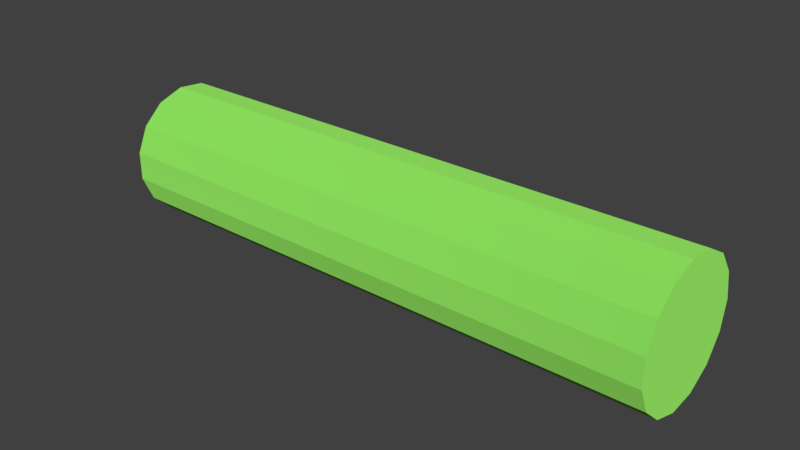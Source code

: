 # Source: blend.blend  (saved by Blender 2.81.16; exported with 4.5.12 LTS)
import bpy
from mathutils import Matrix  # noqa: F401  (used for matrix-valued properties, if any)

bpy.ops.wm.read_factory_settings(use_empty=True)
scene = bpy.context.scene
scene.name = 'Scene'

# ---- collections
col_1 = bpy.data.collections.new('集合 1'); scene.collection.children.link(col_1)

# ---- materials (node trees are filled in below, after node groups)
mat_003 = bpy.data.materials.new('材质.003')
mat_003.alpha_threshold = 0.0
mat_003.roughness = 0.5
mat_004 = bpy.data.materials.new('材质.004')
mat_004.alpha_threshold = 0.0
mat_004.roughness = 0.5

# ---- node groups
ng_fresnel_grass = bpy.data.node_groups.new('Fresnel Grass', 'ShaderNodeTree')
_s = ng_fresnel_grass.interface.new_socket(name='Fresnel', in_out='OUTPUT', socket_type='NodeSocketFloat')
_s.subtype = 'FACTOR'
_s.min_value = 0.0
_s.max_value = 1.0
_s = ng_fresnel_grass.interface.new_socket(name='Roughness', in_out='INPUT', socket_type='NodeSocketFloat')
_s.subtype = 'FACTOR'
_s.default_value = 0.5
_s.min_value = 0.0
_s.max_value = 1.0
_s = ng_fresnel_grass.interface.new_socket(name='Normal', in_out='INPUT', socket_type='NodeSocketVector')
_s.min_value = -1.0
_s.max_value = 1.0
_s.hide_value = True
_N = ng_fresnel_grass.nodes; _L = ng_fresnel_grass.links
n0 = _N.new('ShaderNodeNewGeometry'); n0.name = 'Geometry'; n0.location = (-246, -105)
n0.width = 100
n1 = _N.new('ShaderNodeBump'); n1.name = 'Bump'; n1.location = (-286, 94)
n1.inputs[0].default_value = 0.0
n1.inputs[1].default_value = 0.0
n1.inputs[2].default_value = 1.0
n2 = _N.new('NodeGroupInput'); n2.name = 'Group Input'; n2.location = (-487, 136)
n3 = _N.new('NodeGroupOutput'); n3.name = 'Group Output'; n3.location = (764, 74)
n4 = _N.new('ShaderNodeLayerWeight'); n4.name = 'Layer Weight'; n4.location = (197, -23)
n5 = _N.new('ShaderNodeRGBCurve'); n5.name = 'RGB Curves'; n5.location = (422, 125)
_c = n5.mapping.curves[3]
while len(_c.points) > 2: _c.points.remove(_c.points[-1])
_c.points[0].location = (0.0, 0.02); _c.points[0].handle_type = 'AUTO'
_c.points[1].location = (0.85, 0.275); _c.points[1].handle_type = 'AUTO'
_p = _c.points.new(1.0, 1.0); _p.handle_type = 'AUTO'
n5.mapping.update()
n6 = _N.new('ShaderNodeMix'); n6.name = 'Mix'; n6.location = (-72, 31)
n6.data_type = 'RGBA'
_L.new(n2.outputs[1], n1.inputs[4])
_L.new(n0.outputs[4], n6.inputs[7])
_L.new(n1.outputs[0], n6.inputs[6])
_L.new(n6.outputs[2], n4.inputs[1])
_L.new(n4.outputs[1], n5.inputs[1])
_L.new(n5.outputs[0], n3.inputs[0])
_L.new(n2.outputs[0], n6.inputs[0])
n3.is_active_output = True
ng_grass = bpy.data.node_groups.new('Grass', 'ShaderNodeTree')
_s = ng_grass.interface.new_socket(name='Shader', in_out='OUTPUT', socket_type='NodeSocketShader')
_s = ng_grass.interface.new_socket(name='Albedo', in_out='INPUT', socket_type='NodeSocketColor')
_s.default_value = (0.005, 0.124, 0.021, 1.0)
_s = ng_grass.interface.new_socket(name='Translucent', in_out='INPUT', socket_type='NodeSocketColor')
_s.default_value = (0.1, 0.16, 0.038, 1.0)
_s = ng_grass.interface.new_socket(name='Roughness', in_out='INPUT', socket_type='NodeSocketFloat')
_s.subtype = 'FACTOR'
_s.default_value = 0.3
_s.min_value = 0.0
_s.max_value = 1.0
_s = ng_grass.interface.new_socket(name='Normal', in_out='INPUT', socket_type='NodeSocketVector')
_s.min_value = -1.0
_s.max_value = 1.0
_s.hide_value = True
_N = ng_grass.nodes; _L = ng_grass.links
n0 = _N.new('ShaderNodeMath'); n0.name = 'Math'; n0.location = (-397, -486)
n0.hide = True
n0.operation = 'POWER'
n0.inputs[1].default_value = 2.2
n1 = _N.new('ShaderNodeMixShader'); n1.name = 'Mix Shader.001'; n1.location = (-41, -437)
n1.inputs[0].default_value = 0.2
n2 = _N.new('ShaderNodeBsdfAnisotropic'); n2.name = 'Glossy BSDF'; n2.location = (-277, -722)
n2.width = 151
n2.inputs[0].default_value = (1.0, 1.0, 1.0, 1.0)
n3 = _N.new('NodeGroupOutput'); n3.name = 'Group Output'; n3.location = (398, -458)
n4 = _N.new('ShaderNodeGroup'); n4.name = 'Group'; n4.location = (-268, -268)
n4.node_tree = ng_fresnel_grass
n5 = _N.new('NodeGroupInput'); n5.name = 'Group Input'; n5.location = (-599, -403)
n6 = _N.new('ShaderNodeMixShader'); n6.name = 'Mix Shader'; n6.location = (179, -422)
n7 = _N.new('ShaderNodeBsdfDiffuse'); n7.name = 'Diffuse BSDF'; n7.location = (-271, -427)
n8 = _N.new('ShaderNodeBsdfTranslucent'); n8.name = 'Translucent BSDF'; n8.location = (-275, -572)
n9 = _N.new('ShaderNodeMath'); n9.name = '运算'; n9.location = (-337, -604)
n9.operation = 'POWER'
_L.new(n5.outputs[2], n0.inputs[0])
_L.new(n2.outputs[0], n6.inputs[2])
_L.new(n7.outputs[0], n1.inputs[1])
_L.new(n0.outputs[0], n4.inputs[0])
_L.new(n0.outputs[0], n7.inputs[1])
_L.new(n5.outputs[0], n7.inputs[0])
_L.new(n5.outputs[3], n4.inputs[1])
_L.new(n5.outputs[3], n7.inputs[2])
_L.new(n5.outputs[3], n2.inputs[4])
_L.new(n1.outputs[0], n6.inputs[1])
_L.new(n8.outputs[0], n1.inputs[2])
_L.new(n4.outputs[0], n6.inputs[0])
_L.new(n6.outputs[0], n3.inputs[0])
_L.new(n5.outputs[3], n8.inputs[1])
_L.new(n5.outputs[1], n8.inputs[0])
_L.new(n0.outputs[0], n9.inputs[0])
_L.new(n9.outputs[0], n2.inputs[1])
n3.is_active_output = True

# ---- material node trees
mat_003.use_nodes = True; mat_003.node_tree.nodes.clear()
_N = mat_003.node_tree.nodes; _L = mat_003.node_tree.links
n0 = _N.new('ShaderNodeOutputMaterial'); n0.name = '材质输出'; n0.location = (300, 300)
n1 = _N.new('ShaderNodeBsdfDiffuse'); n1.name = '漫射 BSDF'; n1.location = (10, 300)
n2 = _N.new('ShaderNodeGroup'); n2.name = '群组'; n2.location = (129, 280)
n2.node_tree = ng_grass
n2.inputs[0].default_value = (0.3183, 0.8551, 0.1228, 1.0)
n2.inputs[1].default_value = (0.1, 0.16, 0.038, 1.0)
n2.inputs[2].default_value = 0.8
n2.inputs[3].default_value = (0.0, 0.0, 0.0)
_L.new(n2.outputs[0], n0.inputs[0])
n0.is_active_output = True
mat_004.use_nodes = True; mat_004.node_tree.nodes.clear()
_N = mat_004.node_tree.nodes; _L = mat_004.node_tree.links
n0 = _N.new('ShaderNodeBsdfDiffuse'); n0.name = '漫射 BSDF'; n0.location = (10, 300)
n1 = _N.new('ShaderNodeOutputMaterial'); n1.name = '材质输出'; n1.location = (478, 277)
n2 = _N.new('ShaderNodeGroup'); n2.name = '群组'; n2.location = (183, 196)
n2.node_tree = ng_grass
n2.inputs[0].default_value = (1.0, 0.9258, 0.9258, 1.0)
n2.inputs[1].default_value = (0.6034, 1.0, 0.2073, 1.0)
n2.inputs[2].default_value = 0.8455
n2.inputs[3].default_value = (0.0, 0.0, 0.0)
_L.new(n2.outputs[0], n1.inputs[0])
n1.is_active_output = True

# ---- world
world_world = bpy.data.worlds.new('World'); scene.world = world_world
world_world.color = (0.05088, 0.05088, 0.05088)
world_world.use_sun_shadow = False
world_world.sun_shadow_jitter_overblur = 0.0
world_world.cycles.sampling_method = 'MANUAL'

# ---- meshes
me_000 = bpy.data.meshes.new('柱体.000')
me_000.from_pydata([(0.08791, 0.02232, -1.191e-07), (0.08791, 0.02039, -0.009079), (0.08791, 0.01494, -0.01659), (0.08791, 0.006897, -0.02123), (0.08791, -0.002333, -0.0222), (0.08791, -0.01116, -0.01933), (0.08791, -0.01806, -0.01312), (0.08791, -0.02183, -0.004641), (0.08791, -0.02183, 0.004641), (0.08791, -0.01806, 0.01312), (0.08791, -0.01116, 0.01933), (0.08791, -0.002333, 0.0222), (0.08791, 0.006898, 0.02123), (0.08791, 0.01494, 0.01659), (0.08791, 0.02039, 0.009079), (-0.09591, 0.02184, -3.558e-08), (-0.09591, 0.01995, -0.008883), (-0.09591, 0.01461, -0.01623), (-0.09591, 0.006749, -0.02077), (-0.09591, -0.002283, -0.02172), (-0.09591, -0.01092, -0.01891), (-0.09591, -0.01767, -0.01284), (-0.09591, -0.02136, -0.004541), (-0.09591, -0.02136, 0.004541), (-0.09591, -0.01767, 0.01284), (-0.09591, -0.01092, 0.01891), (-0.09591, -0.002283, 0.02172), (-0.09591, 0.006749, 0.02077), (-0.09591, 0.01461, 0.01623), (-0.09591, 0.01995, 0.008883)], [], [(15, 0, 1, 16), (16, 1, 2, 17), (17, 2, 3, 18), (18, 3, 4, 19), (19, 4, 5, 20), (20, 5, 6, 21), (21, 6, 7, 22), (22, 7, 8, 23), (23, 8, 9, 24), (24, 9, 10, 25), (25, 10, 11, 26), (26, 11, 12, 27), (27, 12, 13, 28), (28, 13, 14, 29), (29, 14, 0, 15), (29, 15, 16, 17, 18, 19, 20, 21, 22, 23, 24, 25, 26, 27, 28), (1, 0, 14, 13, 12, 11, 10, 9, 8, 7, 6, 5, 4, 3, 2)])
me_000.materials.append(mat_003)
me_000.materials.append(mat_004)
me_000.use_remesh_preserve_volume = False
me_000.use_remesh_preserve_attributes = False
me_000.use_mirror_vertex_groups = False
me_000.update()

# ---- objects
ob_001 = bpy.data.objects.new('柱体.001', me_000)

# ---- transforms, parenting, visibility, modifiers, constraints
ob_001.location = (0.0, 0.0, 0.0)
ob_001.lineart.crease_threshold = 0.0
_vg = ob_001.vertex_groups.new(name='群组')

# ---- collection membership
col_1.objects.link(ob_001)

# ---- scene / render settings (as saved in the file)
scene.frame_start = 1; scene.frame_end = 250; scene.frame_set(1)
scene.render.engine = 'CYCLES'
scene.render.resolution_percentage = 50
scene.render.dither_intensity = 0.0
scene.cycles.use_denoising = False
scene.cycles.samples = 128
scene.cycles.sampling_pattern = 'TABULATED_SOBOL'
scene.cycles.use_adaptive_sampling = False
scene.cycles.use_light_tree = False
scene.cycles.blur_glossy = 0.0
scene.cycles.sample_clamp_indirect = 0.0
scene.view_settings.view_transform = 'Standard'
bpy.context.view_layer.update()

# ---- added for rendering (the .blend has no active camera and no usable light): camera, sun
cam_auto = bpy.data.cameras.new('AutoCamera')
cam_auto.lens = 50.0
cam_auto.sensor_width = 36.0
cam_auto.clip_end = 1000.0
ob_auto_camera = bpy.data.objects.new('AutoCamera', cam_auto)
scene.collection.objects.link(ob_auto_camera)
ob_auto_camera.location = (0.181047, -0.22181, 0.148036)
ob_auto_camera.rotation_euler = (1.09748, -7.21219e-08, 0.694738)
scene.camera = ob_auto_camera
light_auto_sun = bpy.data.lights.new('AutoSun', 'SUN')
light_auto_sun.energy = 3.0
light_auto_sun.angle = 0.0523599
ob_auto_sun = bpy.data.objects.new('AutoSun', light_auto_sun)
scene.collection.objects.link(ob_auto_sun)
ob_auto_sun.rotation_euler = (0.872665, 0.174533, 0.523599)
bpy.context.view_layer.update()
